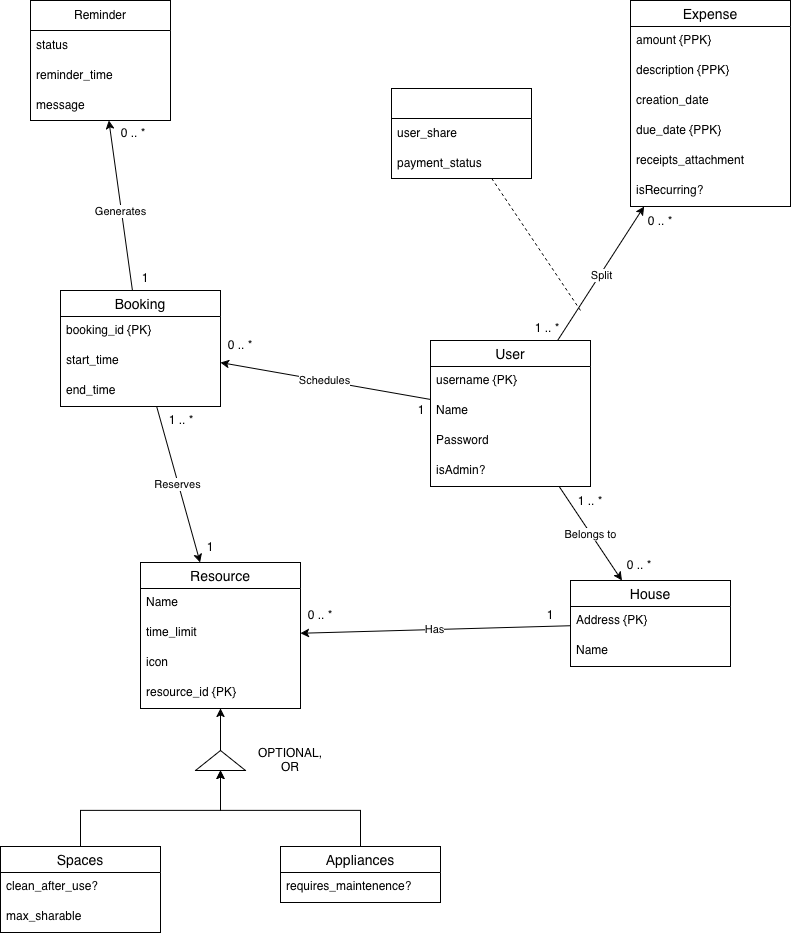

The diagram above was exported from draw.io. Its source (the exported page's mxGraphModel, read from the mxfile embedded in the PNG):
<mxGraphModel dx="1377" dy="919" grid="1" gridSize="10" guides="1" tooltips="1" connect="1" arrows="1" fold="1" page="1" pageScale="1" pageWidth="850" pageHeight="1100" math="0" shadow="0">
  <root>
    <mxCell id="0" />
    <mxCell id="1" parent="0" />
    <mxCell id="B1c64NEdDkCdWjhn-Vhx-50" edge="1" parent="1" source="B1c64NEdDkCdWjhn-Vhx-1" style="rounded=0;orthogonalLoop=1;jettySize=auto;html=1;" target="B1c64NEdDkCdWjhn-Vhx-14">
      <mxGeometry relative="1" as="geometry" />
    </mxCell>
    <mxCell id="B1c64NEdDkCdWjhn-Vhx-53" connectable="0" parent="B1c64NEdDkCdWjhn-Vhx-50" style="edgeLabel;html=1;align=center;verticalAlign=middle;resizable=0;points=[];" value="Reserves" vertex="1">
      <mxGeometry relative="1" x="-0.0149" y="-1" as="geometry">
        <mxPoint as="offset" />
      </mxGeometry>
    </mxCell>
    <mxCell id="B1c64NEdDkCdWjhn-Vhx-62" edge="1" parent="1" source="B1c64NEdDkCdWjhn-Vhx-1" style="rounded=0;orthogonalLoop=1;jettySize=auto;html=1;" target="B1c64NEdDkCdWjhn-Vhx-35">
      <mxGeometry relative="1" as="geometry" />
    </mxCell>
    <mxCell id="B1c64NEdDkCdWjhn-Vhx-63" connectable="0" parent="B1c64NEdDkCdWjhn-Vhx-62" style="edgeLabel;html=1;align=center;verticalAlign=middle;resizable=0;points=[];" value="Generates" vertex="1">
      <mxGeometry relative="1" x="-0.0612" y="2" as="geometry">
        <mxPoint y="-1" as="offset" />
      </mxGeometry>
    </mxCell>
    <mxCell id="B1c64NEdDkCdWjhn-Vhx-1" parent="1" style="swimlane;fontStyle=0;childLayout=stackLayout;horizontal=1;startSize=26;horizontalStack=0;resizeParent=1;resizeParentMax=0;resizeLast=0;collapsible=1;marginBottom=0;align=center;fontSize=14;" value="Booking" vertex="1">
      <mxGeometry height="116" width="160" x="70" y="330" as="geometry" />
    </mxCell>
    <mxCell id="B1c64NEdDkCdWjhn-Vhx-4" parent="B1c64NEdDkCdWjhn-Vhx-1" style="text;strokeColor=none;fillColor=none;spacingLeft=4;spacingRight=4;overflow=hidden;rotatable=0;points=[[0,0.5],[1,0.5]];portConstraint=eastwest;fontSize=12;whiteSpace=wrap;html=1;" value="&lt;div&gt;booking_id {PK}&lt;/div&gt;" vertex="1">
      <mxGeometry height="30" width="160" y="26" as="geometry" />
    </mxCell>
    <mxCell id="B1c64NEdDkCdWjhn-Vhx-2" parent="B1c64NEdDkCdWjhn-Vhx-1" style="text;strokeColor=none;fillColor=none;spacingLeft=4;spacingRight=4;overflow=hidden;rotatable=0;points=[[0,0.5],[1,0.5]];portConstraint=eastwest;fontSize=12;whiteSpace=wrap;html=1;" value="start_time" vertex="1">
      <mxGeometry height="30" width="160" y="56" as="geometry" />
    </mxCell>
    <mxCell id="B1c64NEdDkCdWjhn-Vhx-3" parent="B1c64NEdDkCdWjhn-Vhx-1" style="text;strokeColor=none;fillColor=none;spacingLeft=4;spacingRight=4;overflow=hidden;rotatable=0;points=[[0,0.5],[1,0.5]];portConstraint=eastwest;fontSize=12;whiteSpace=wrap;html=1;" value="end_time" vertex="1">
      <mxGeometry height="30" width="160" y="86" as="geometry" />
    </mxCell>
    <mxCell id="B1c64NEdDkCdWjhn-Vhx-40" edge="1" parent="1" source="B1c64NEdDkCdWjhn-Vhx-5" style="rounded=0;orthogonalLoop=1;jettySize=auto;html=1;" target="B1c64NEdDkCdWjhn-Vhx-10" value="Belongs to">
      <mxGeometry relative="1" as="geometry" />
    </mxCell>
    <mxCell id="B1c64NEdDkCdWjhn-Vhx-54" edge="1" parent="1" source="B1c64NEdDkCdWjhn-Vhx-5" style="rounded=0;orthogonalLoop=1;jettySize=auto;html=1;" target="B1c64NEdDkCdWjhn-Vhx-1">
      <mxGeometry relative="1" as="geometry" />
    </mxCell>
    <mxCell id="B1c64NEdDkCdWjhn-Vhx-55" connectable="0" parent="B1c64NEdDkCdWjhn-Vhx-54" style="edgeLabel;html=1;align=center;verticalAlign=middle;resizable=0;points=[];" value="Schedules" vertex="1">
      <mxGeometry relative="1" x="0.0209" y="-1" as="geometry">
        <mxPoint as="offset" />
      </mxGeometry>
    </mxCell>
    <mxCell id="B1c64NEdDkCdWjhn-Vhx-58" edge="1" parent="1" source="B1c64NEdDkCdWjhn-Vhx-5" style="rounded=0;orthogonalLoop=1;jettySize=auto;html=1;" target="B1c64NEdDkCdWjhn-Vhx-19">
      <mxGeometry relative="1" as="geometry" />
    </mxCell>
    <mxCell id="B1c64NEdDkCdWjhn-Vhx-59" connectable="0" parent="B1c64NEdDkCdWjhn-Vhx-58" style="edgeLabel;html=1;align=center;verticalAlign=middle;resizable=0;points=[];" value="Split" vertex="1">
      <mxGeometry relative="1" x="-0.0233" y="-1" as="geometry">
        <mxPoint as="offset" />
      </mxGeometry>
    </mxCell>
    <mxCell id="B1c64NEdDkCdWjhn-Vhx-5" parent="1" style="swimlane;fontStyle=0;childLayout=stackLayout;horizontal=1;startSize=26;horizontalStack=0;resizeParent=1;resizeParentMax=0;resizeLast=0;collapsible=1;marginBottom=0;align=center;fontSize=14;" value="User" vertex="1">
      <mxGeometry height="146" width="160" x="440" y="380" as="geometry" />
    </mxCell>
    <mxCell id="B1c64NEdDkCdWjhn-Vhx-6" parent="B1c64NEdDkCdWjhn-Vhx-5" style="text;strokeColor=none;fillColor=none;spacingLeft=4;spacingRight=4;overflow=hidden;rotatable=0;points=[[0,0.5],[1,0.5]];portConstraint=eastwest;fontSize=12;whiteSpace=wrap;html=1;" value="username {PK}" vertex="1">
      <mxGeometry height="30" width="160" y="26" as="geometry" />
    </mxCell>
    <mxCell id="B1c64NEdDkCdWjhn-Vhx-7" parent="B1c64NEdDkCdWjhn-Vhx-5" style="text;strokeColor=none;fillColor=none;spacingLeft=4;spacingRight=4;overflow=hidden;rotatable=0;points=[[0,0.5],[1,0.5]];portConstraint=eastwest;fontSize=12;whiteSpace=wrap;html=1;" value="Name" vertex="1">
      <mxGeometry height="30" width="160" y="56" as="geometry" />
    </mxCell>
    <mxCell id="B1c64NEdDkCdWjhn-Vhx-8" parent="B1c64NEdDkCdWjhn-Vhx-5" style="text;strokeColor=none;fillColor=none;spacingLeft=4;spacingRight=4;overflow=hidden;rotatable=0;points=[[0,0.5],[1,0.5]];portConstraint=eastwest;fontSize=12;whiteSpace=wrap;html=1;" value="Password" vertex="1">
      <mxGeometry height="30" width="160" y="86" as="geometry" />
    </mxCell>
    <mxCell id="B1c64NEdDkCdWjhn-Vhx-9" parent="B1c64NEdDkCdWjhn-Vhx-5" style="text;strokeColor=none;fillColor=none;spacingLeft=4;spacingRight=4;overflow=hidden;rotatable=0;points=[[0,0.5],[1,0.5]];portConstraint=eastwest;fontSize=12;whiteSpace=wrap;html=1;" value="isAdmin?" vertex="1">
      <mxGeometry height="30" width="160" y="116" as="geometry" />
    </mxCell>
    <mxCell id="B1c64NEdDkCdWjhn-Vhx-43" edge="1" parent="1" source="B1c64NEdDkCdWjhn-Vhx-10" style="rounded=0;orthogonalLoop=1;jettySize=auto;html=1;" target="B1c64NEdDkCdWjhn-Vhx-14" value="Has">
      <mxGeometry relative="1" as="geometry" />
    </mxCell>
    <mxCell id="B1c64NEdDkCdWjhn-Vhx-10" parent="1" style="swimlane;fontStyle=0;childLayout=stackLayout;horizontal=1;startSize=26;horizontalStack=0;resizeParent=1;resizeParentMax=0;resizeLast=0;collapsible=1;marginBottom=0;align=center;fontSize=14;" value="House" vertex="1">
      <mxGeometry height="86" width="160" x="580" y="620" as="geometry" />
    </mxCell>
    <mxCell id="B1c64NEdDkCdWjhn-Vhx-11" parent="B1c64NEdDkCdWjhn-Vhx-10" style="text;strokeColor=none;fillColor=none;spacingLeft=4;spacingRight=4;overflow=hidden;rotatable=0;points=[[0,0.5],[1,0.5]];portConstraint=eastwest;fontSize=12;whiteSpace=wrap;html=1;" value="Address {PK}" vertex="1">
      <mxGeometry height="30" width="160" y="26" as="geometry" />
    </mxCell>
    <mxCell id="B1c64NEdDkCdWjhn-Vhx-12" parent="B1c64NEdDkCdWjhn-Vhx-10" style="text;strokeColor=none;fillColor=none;spacingLeft=4;spacingRight=4;overflow=hidden;rotatable=0;points=[[0,0.5],[1,0.5]];portConstraint=eastwest;fontSize=12;whiteSpace=wrap;html=1;" value="Name" vertex="1">
      <mxGeometry height="30" width="160" y="56" as="geometry" />
    </mxCell>
    <mxCell id="B1c64NEdDkCdWjhn-Vhx-14" parent="1" style="swimlane;fontStyle=0;childLayout=stackLayout;horizontal=1;startSize=26;horizontalStack=0;resizeParent=1;resizeParentMax=0;resizeLast=0;collapsible=1;marginBottom=0;align=center;fontSize=14;" value="Resource" vertex="1">
      <mxGeometry height="146" width="160" x="150" y="602" as="geometry" />
    </mxCell>
    <mxCell id="B1c64NEdDkCdWjhn-Vhx-15" parent="B1c64NEdDkCdWjhn-Vhx-14" style="text;strokeColor=none;fillColor=none;spacingLeft=4;spacingRight=4;overflow=hidden;rotatable=0;points=[[0,0.5],[1,0.5]];portConstraint=eastwest;fontSize=12;whiteSpace=wrap;html=1;" value="Name" vertex="1">
      <mxGeometry height="30" width="160" y="26" as="geometry" />
    </mxCell>
    <mxCell id="B1c64NEdDkCdWjhn-Vhx-16" parent="B1c64NEdDkCdWjhn-Vhx-14" style="text;strokeColor=none;fillColor=none;spacingLeft=4;spacingRight=4;overflow=hidden;rotatable=0;points=[[0,0.5],[1,0.5]];portConstraint=eastwest;fontSize=12;whiteSpace=wrap;html=1;" value="&lt;div&gt;time_limit&lt;/div&gt;" vertex="1">
      <mxGeometry height="30" width="160" y="56" as="geometry" />
    </mxCell>
    <mxCell id="B1c64NEdDkCdWjhn-Vhx-17" parent="B1c64NEdDkCdWjhn-Vhx-14" style="text;strokeColor=none;fillColor=none;spacingLeft=4;spacingRight=4;overflow=hidden;rotatable=0;points=[[0,0.5],[1,0.5]];portConstraint=eastwest;fontSize=12;whiteSpace=wrap;html=1;" value="icon" vertex="1">
      <mxGeometry height="30" width="160" y="86" as="geometry" />
    </mxCell>
    <mxCell id="B1c64NEdDkCdWjhn-Vhx-18" parent="B1c64NEdDkCdWjhn-Vhx-14" style="text;strokeColor=none;fillColor=none;spacingLeft=4;spacingRight=4;overflow=hidden;rotatable=0;points=[[0,0.5],[1,0.5]];portConstraint=eastwest;fontSize=12;whiteSpace=wrap;html=1;" value="resource_id {PK}" vertex="1">
      <mxGeometry height="30" width="160" y="116" as="geometry" />
    </mxCell>
    <mxCell id="B1c64NEdDkCdWjhn-Vhx-19" parent="1" style="swimlane;fontStyle=0;childLayout=stackLayout;horizontal=1;startSize=26;horizontalStack=0;resizeParent=1;resizeParentMax=0;resizeLast=0;collapsible=1;marginBottom=0;align=center;fontSize=14;" value="Expense" vertex="1">
      <mxGeometry height="206" width="160" x="640" y="40" as="geometry" />
    </mxCell>
    <mxCell id="B1c64NEdDkCdWjhn-Vhx-20" parent="B1c64NEdDkCdWjhn-Vhx-19" style="text;strokeColor=none;fillColor=none;spacingLeft=4;spacingRight=4;overflow=hidden;rotatable=0;points=[[0,0.5],[1,0.5]];portConstraint=eastwest;fontSize=12;whiteSpace=wrap;html=1;" value="amount {PPK}" vertex="1">
      <mxGeometry height="30" width="160" y="26" as="geometry" />
    </mxCell>
    <mxCell id="B1c64NEdDkCdWjhn-Vhx-21" parent="B1c64NEdDkCdWjhn-Vhx-19" style="text;strokeColor=none;fillColor=none;spacingLeft=4;spacingRight=4;overflow=hidden;rotatable=0;points=[[0,0.5],[1,0.5]];portConstraint=eastwest;fontSize=12;whiteSpace=wrap;html=1;" value="description {PPK}" vertex="1">
      <mxGeometry height="30" width="160" y="56" as="geometry" />
    </mxCell>
    <mxCell id="B1c64NEdDkCdWjhn-Vhx-22" parent="B1c64NEdDkCdWjhn-Vhx-19" style="text;strokeColor=none;fillColor=none;spacingLeft=4;spacingRight=4;overflow=hidden;rotatable=0;points=[[0,0.5],[1,0.5]];portConstraint=eastwest;fontSize=12;whiteSpace=wrap;html=1;" value="creation_date" vertex="1">
      <mxGeometry height="30" width="160" y="86" as="geometry" />
    </mxCell>
    <mxCell id="B1c64NEdDkCdWjhn-Vhx-23" parent="B1c64NEdDkCdWjhn-Vhx-19" style="text;strokeColor=none;fillColor=none;spacingLeft=4;spacingRight=4;overflow=hidden;rotatable=0;points=[[0,0.5],[1,0.5]];portConstraint=eastwest;fontSize=12;whiteSpace=wrap;html=1;" value="due_date {PPK}" vertex="1">
      <mxGeometry height="30" width="160" y="116" as="geometry" />
    </mxCell>
    <mxCell id="B1c64NEdDkCdWjhn-Vhx-24" parent="B1c64NEdDkCdWjhn-Vhx-19" style="text;strokeColor=none;fillColor=none;spacingLeft=4;spacingRight=4;overflow=hidden;rotatable=0;points=[[0,0.5],[1,0.5]];portConstraint=eastwest;fontSize=12;whiteSpace=wrap;html=1;" value="receipts_attachment" vertex="1">
      <mxGeometry height="30" width="160" y="146" as="geometry" />
    </mxCell>
    <mxCell id="B1c64NEdDkCdWjhn-Vhx-25" parent="B1c64NEdDkCdWjhn-Vhx-19" style="text;strokeColor=none;fillColor=none;spacingLeft=4;spacingRight=4;overflow=hidden;rotatable=0;points=[[0,0.5],[1,0.5]];portConstraint=eastwest;fontSize=12;whiteSpace=wrap;html=1;" value="isRecurring?" vertex="1">
      <mxGeometry height="30" width="160" y="176" as="geometry" />
    </mxCell>
    <mxCell id="B1c64NEdDkCdWjhn-Vhx-47" edge="1" parent="1" source="B1c64NEdDkCdWjhn-Vhx-26" style="edgeStyle=orthogonalEdgeStyle;rounded=0;orthogonalLoop=1;jettySize=auto;html=1;" target="B1c64NEdDkCdWjhn-Vhx-34">
      <mxGeometry relative="1" as="geometry">
        <Array as="points">
          <mxPoint x="90" y="850" />
          <mxPoint x="230" y="850" />
        </Array>
      </mxGeometry>
    </mxCell>
    <mxCell id="B1c64NEdDkCdWjhn-Vhx-26" parent="1" style="swimlane;fontStyle=0;childLayout=stackLayout;horizontal=1;startSize=26;horizontalStack=0;resizeParent=1;resizeParentMax=0;resizeLast=0;collapsible=1;marginBottom=0;align=center;fontSize=14;" value="Spaces" vertex="1">
      <mxGeometry height="86" width="160" x="10" y="886" as="geometry" />
    </mxCell>
    <mxCell id="B1c64NEdDkCdWjhn-Vhx-27" parent="B1c64NEdDkCdWjhn-Vhx-26" style="text;strokeColor=none;fillColor=none;spacingLeft=4;spacingRight=4;overflow=hidden;rotatable=0;points=[[0,0.5],[1,0.5]];portConstraint=eastwest;fontSize=12;whiteSpace=wrap;html=1;" value="clean_after_use?" vertex="1">
      <mxGeometry height="30" width="160" y="26" as="geometry" />
    </mxCell>
    <mxCell id="B1c64NEdDkCdWjhn-Vhx-28" parent="B1c64NEdDkCdWjhn-Vhx-26" style="text;strokeColor=none;fillColor=none;spacingLeft=4;spacingRight=4;overflow=hidden;rotatable=0;points=[[0,0.5],[1,0.5]];portConstraint=eastwest;fontSize=12;whiteSpace=wrap;html=1;" value="max_sharable" vertex="1">
      <mxGeometry height="30" width="160" y="56" as="geometry" />
    </mxCell>
    <mxCell id="B1c64NEdDkCdWjhn-Vhx-48" edge="1" parent="1" source="B1c64NEdDkCdWjhn-Vhx-30" style="edgeStyle=orthogonalEdgeStyle;rounded=0;orthogonalLoop=1;jettySize=auto;html=1;" target="B1c64NEdDkCdWjhn-Vhx-34">
      <mxGeometry relative="1" as="geometry">
        <Array as="points">
          <mxPoint x="370" y="850" />
          <mxPoint x="230" y="850" />
        </Array>
      </mxGeometry>
    </mxCell>
    <mxCell id="B1c64NEdDkCdWjhn-Vhx-30" parent="1" style="swimlane;fontStyle=0;childLayout=stackLayout;horizontal=1;startSize=26;horizontalStack=0;resizeParent=1;resizeParentMax=0;resizeLast=0;collapsible=1;marginBottom=0;align=center;fontSize=14;" value="Appliances" vertex="1">
      <mxGeometry height="56" width="160" x="290" y="886" as="geometry" />
    </mxCell>
    <mxCell id="B1c64NEdDkCdWjhn-Vhx-31" parent="B1c64NEdDkCdWjhn-Vhx-30" style="text;strokeColor=none;fillColor=none;spacingLeft=4;spacingRight=4;overflow=hidden;rotatable=0;points=[[0,0.5],[1,0.5]];portConstraint=eastwest;fontSize=12;whiteSpace=wrap;html=1;" value="requires_maintenence?" vertex="1">
      <mxGeometry height="30" width="160" y="26" as="geometry" />
    </mxCell>
    <mxCell id="B1c64NEdDkCdWjhn-Vhx-46" edge="1" parent="1" source="B1c64NEdDkCdWjhn-Vhx-34" style="edgeStyle=orthogonalEdgeStyle;rounded=0;orthogonalLoop=1;jettySize=auto;html=1;" target="B1c64NEdDkCdWjhn-Vhx-14">
      <mxGeometry relative="1" as="geometry" />
    </mxCell>
    <mxCell id="B1c64NEdDkCdWjhn-Vhx-34" parent="1" style="triangle;whiteSpace=wrap;html=1;rotation=-90;" value="" vertex="1">
      <mxGeometry height="50" width="20" x="220" y="775" as="geometry" />
    </mxCell>
    <mxCell id="B1c64NEdDkCdWjhn-Vhx-35" parent="1" style="swimlane;fontStyle=0;childLayout=stackLayout;horizontal=1;startSize=30;horizontalStack=0;resizeParent=1;resizeParentMax=0;resizeLast=0;collapsible=1;marginBottom=0;whiteSpace=wrap;html=1;" value="Reminder" vertex="1">
      <mxGeometry height="120" width="140" x="40" y="40" as="geometry" />
    </mxCell>
    <mxCell id="B1c64NEdDkCdWjhn-Vhx-36" parent="B1c64NEdDkCdWjhn-Vhx-35" style="text;strokeColor=none;fillColor=none;align=left;verticalAlign=middle;spacingLeft=4;spacingRight=4;overflow=hidden;points=[[0,0.5],[1,0.5]];portConstraint=eastwest;rotatable=0;whiteSpace=wrap;html=1;" value="status" vertex="1">
      <mxGeometry height="30" width="140" y="30" as="geometry" />
    </mxCell>
    <mxCell id="B1c64NEdDkCdWjhn-Vhx-37" parent="B1c64NEdDkCdWjhn-Vhx-35" style="text;strokeColor=none;fillColor=none;align=left;verticalAlign=middle;spacingLeft=4;spacingRight=4;overflow=hidden;points=[[0,0.5],[1,0.5]];portConstraint=eastwest;rotatable=0;whiteSpace=wrap;html=1;" value="reminder_time" vertex="1">
      <mxGeometry height="30" width="140" y="60" as="geometry" />
    </mxCell>
    <mxCell id="B1c64NEdDkCdWjhn-Vhx-38" parent="B1c64NEdDkCdWjhn-Vhx-35" style="text;strokeColor=none;fillColor=none;align=left;verticalAlign=middle;spacingLeft=4;spacingRight=4;overflow=hidden;points=[[0,0.5],[1,0.5]];portConstraint=eastwest;rotatable=0;whiteSpace=wrap;html=1;" value="message" vertex="1">
      <mxGeometry height="30" width="140" y="90" as="geometry" />
    </mxCell>
    <mxCell id="B1c64NEdDkCdWjhn-Vhx-41" parent="1" style="text;html=1;whiteSpace=wrap;strokeColor=none;fillColor=none;align=center;verticalAlign=middle;rounded=0;" value="1 .. *" vertex="1">
      <mxGeometry height="30" width="60" x="161" y="445" as="geometry" />
    </mxCell>
    <mxCell id="B1c64NEdDkCdWjhn-Vhx-42" parent="1" style="text;html=1;whiteSpace=wrap;strokeColor=none;fillColor=none;align=center;verticalAlign=middle;rounded=0;" value="0 .. *" vertex="1">
      <mxGeometry height="30" width="60" x="619" y="590" as="geometry" />
    </mxCell>
    <mxCell id="B1c64NEdDkCdWjhn-Vhx-44" parent="1" style="text;html=1;whiteSpace=wrap;strokeColor=none;fillColor=none;align=center;verticalAlign=middle;rounded=0;" value="0 .. *" vertex="1">
      <mxGeometry height="30" width="60" x="300" y="640" as="geometry" />
    </mxCell>
    <mxCell id="B1c64NEdDkCdWjhn-Vhx-45" parent="1" style="text;html=1;whiteSpace=wrap;strokeColor=none;fillColor=none;align=center;verticalAlign=middle;rounded=0;" value="1" vertex="1">
      <mxGeometry height="30" width="60" x="530" y="640" as="geometry" />
    </mxCell>
    <mxCell id="B1c64NEdDkCdWjhn-Vhx-49" parent="1" style="text;html=1;whiteSpace=wrap;strokeColor=none;fillColor=none;align=center;verticalAlign=middle;rounded=0;" value="OPTIONAL, OR" vertex="1">
      <mxGeometry height="30" width="60" x="270" y="785" as="geometry" />
    </mxCell>
    <mxCell id="B1c64NEdDkCdWjhn-Vhx-51" parent="1" style="text;html=1;whiteSpace=wrap;strokeColor=none;fillColor=none;align=center;verticalAlign=middle;rounded=0;" value="1 .. *" vertex="1">
      <mxGeometry height="30" width="60" x="570" y="526" as="geometry" />
    </mxCell>
    <mxCell id="B1c64NEdDkCdWjhn-Vhx-52" parent="1" style="text;html=1;whiteSpace=wrap;strokeColor=none;fillColor=none;align=center;verticalAlign=middle;rounded=0;" value="1" vertex="1">
      <mxGeometry height="30" width="60" x="190" y="572" as="geometry" />
    </mxCell>
    <mxCell id="B1c64NEdDkCdWjhn-Vhx-56" parent="1" style="text;html=1;whiteSpace=wrap;strokeColor=none;fillColor=none;align=center;verticalAlign=middle;rounded=0;" value="1" vertex="1">
      <mxGeometry height="30" width="60" x="401" y="435" as="geometry" />
    </mxCell>
    <mxCell id="B1c64NEdDkCdWjhn-Vhx-57" parent="1" style="text;html=1;whiteSpace=wrap;strokeColor=none;fillColor=none;align=center;verticalAlign=middle;rounded=0;" value="0 .. *" vertex="1">
      <mxGeometry height="30" width="60" x="220" y="370" as="geometry" />
    </mxCell>
    <mxCell id="B1c64NEdDkCdWjhn-Vhx-60" parent="1" style="text;html=1;whiteSpace=wrap;strokeColor=none;fillColor=none;align=center;verticalAlign=middle;rounded=0;" value="1 .. *" vertex="1">
      <mxGeometry height="30" width="60" x="527" y="353" as="geometry" />
    </mxCell>
    <mxCell id="B1c64NEdDkCdWjhn-Vhx-61" parent="1" style="text;html=1;whiteSpace=wrap;strokeColor=none;fillColor=none;align=center;verticalAlign=middle;rounded=0;" value="0 .. *" vertex="1">
      <mxGeometry height="30" width="60" x="640" y="246" as="geometry" />
    </mxCell>
    <mxCell id="B1c64NEdDkCdWjhn-Vhx-64" parent="1" style="text;html=1;whiteSpace=wrap;strokeColor=none;fillColor=none;align=center;verticalAlign=middle;rounded=0;" value="1" vertex="1">
      <mxGeometry height="30" width="60" x="125" y="303" as="geometry" />
    </mxCell>
    <mxCell id="B1c64NEdDkCdWjhn-Vhx-65" parent="1" style="text;html=1;whiteSpace=wrap;strokeColor=none;fillColor=none;align=center;verticalAlign=middle;rounded=0;" value="0 .. *" vertex="1">
      <mxGeometry height="30" width="60" x="113" y="158" as="geometry" />
    </mxCell>
    <mxCell id="B1c64NEdDkCdWjhn-Vhx-70" edge="1" parent="1" source="B1c64NEdDkCdWjhn-Vhx-66" style="rounded=0;orthogonalLoop=1;jettySize=auto;html=1;dashed=1;endArrow=none;endFill=0;">
      <mxGeometry relative="1" as="geometry">
        <mxPoint x="590" y="350" as="targetPoint" />
      </mxGeometry>
    </mxCell>
    <mxCell id="B1c64NEdDkCdWjhn-Vhx-66" parent="1" style="swimlane;fontStyle=0;childLayout=stackLayout;horizontal=1;startSize=30;horizontalStack=0;resizeParent=1;resizeParentMax=0;resizeLast=0;collapsible=1;marginBottom=0;whiteSpace=wrap;html=1;" value="" vertex="1">
      <mxGeometry height="90" width="140" x="401" y="128" as="geometry" />
    </mxCell>
    <mxCell id="B1c64NEdDkCdWjhn-Vhx-67" parent="B1c64NEdDkCdWjhn-Vhx-66" style="text;strokeColor=none;fillColor=none;align=left;verticalAlign=middle;spacingLeft=4;spacingRight=4;overflow=hidden;points=[[0,0.5],[1,0.5]];portConstraint=eastwest;rotatable=0;whiteSpace=wrap;html=1;" value="user_share" vertex="1">
      <mxGeometry height="30" width="140" y="30" as="geometry" />
    </mxCell>
    <mxCell id="B1c64NEdDkCdWjhn-Vhx-68" parent="B1c64NEdDkCdWjhn-Vhx-66" style="text;strokeColor=none;fillColor=none;align=left;verticalAlign=middle;spacingLeft=4;spacingRight=4;overflow=hidden;points=[[0,0.5],[1,0.5]];portConstraint=eastwest;rotatable=0;whiteSpace=wrap;html=1;" value="payment_status" vertex="1">
      <mxGeometry height="30" width="140" y="60" as="geometry" />
    </mxCell>
  </root>
</mxGraphModel>